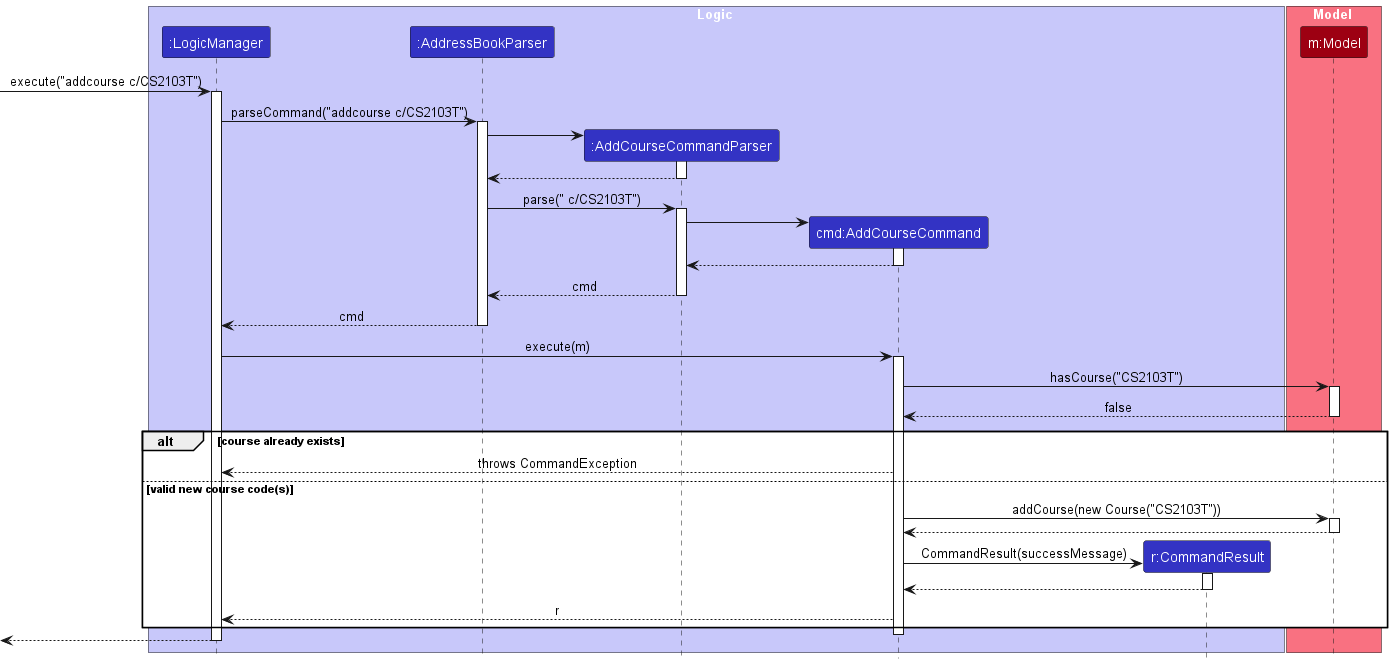

The diagram above was rendered by PlantUML. Its source (embedded in the PNG):
@startuml
!include style.puml
skinparam ArrowFontStyle plain

box Logic LOGIC_COLOR_T1
participant ":LogicManager" as LogicManager LOGIC_COLOR
participant ":AddressBookParser" as AddressBookParser LOGIC_COLOR
participant ":AddCourseCommandParser" as AddCourseCommandParser LOGIC_COLOR
participant "cmd:AddCourseCommand" as AddCourseCommand LOGIC_COLOR
participant "r:CommandResult" as CommandResult LOGIC_COLOR
end box

box Model MODEL_COLOR_T1
participant "m:Model" as Model MODEL_COLOR
end box

[-> LogicManager : execute("addcourse c/CS2103T")
activate LogicManager

LogicManager -> AddressBookParser : parseCommand("addcourse c/CS2103T")
activate AddressBookParser

create AddCourseCommandParser
AddressBookParser -> AddCourseCommandParser
activate AddCourseCommandParser

AddCourseCommandParser --> AddressBookParser
deactivate AddCourseCommandParser

AddressBookParser -> AddCourseCommandParser : parse(" c/CS2103T")
activate AddCourseCommandParser

create AddCourseCommand
AddCourseCommandParser -> AddCourseCommand
activate AddCourseCommand

AddCourseCommand --> AddCourseCommandParser
deactivate AddCourseCommand

AddCourseCommandParser --> AddressBookParser : cmd
deactivate AddCourseCommandParser

AddressBookParser --> LogicManager : cmd
deactivate AddressBookParser

LogicManager -> AddCourseCommand : execute(m)
activate AddCourseCommand

AddCourseCommand -> Model : hasCourse("CS2103T")
activate Model
Model --> AddCourseCommand : false
deactivate Model

alt course already exists
    AddCourseCommand --> LogicManager : throws CommandException
else valid new course code(s)
    AddCourseCommand -> Model : addCourse(new Course("CS2103T"))
    activate Model
    Model --> AddCourseCommand
    deactivate Model

    create CommandResult
    AddCourseCommand -> CommandResult : CommandResult(successMessage)
    activate CommandResult
    CommandResult --> AddCourseCommand
    deactivate CommandResult

    AddCourseCommand --> LogicManager : r
end

deactivate AddCourseCommand
[<-- LogicManager
deactivate LogicManager
@enduml